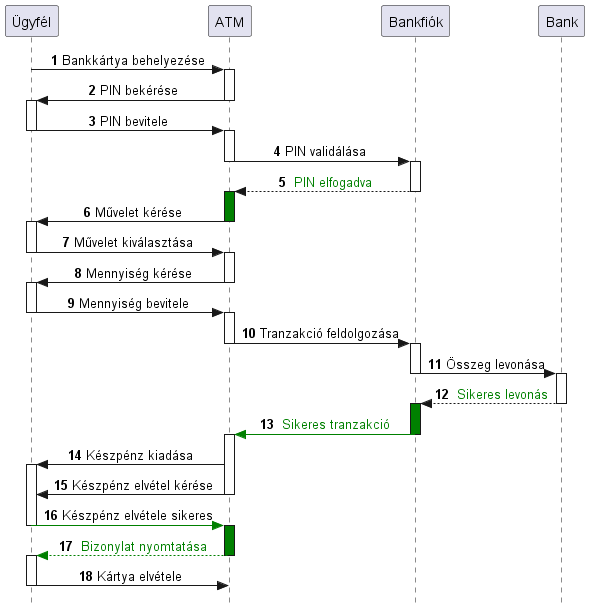

The diagram above was rendered by PlantUML. Its source (embedded in the PNG):
@startuml ATM működése

skinparam Style strictuml
skinparam SequenceMessageAlignment center
autonumber

participant Ügyfél as customer
participant ATM as atm
participant Bankfiók as account
participant Bank as bank

customer -> atm : Bankkártya behelyezése
activate atm
atm -> customer : PIN bekérése
deactivate atm

activate customer
customer -> atm : PIN bevitele
deactivate customer

activate atm
atm -> account : PIN validálása
deactivate atm

activate account
return <font color=green> PIN elfogadva
deactivate account

activate atm #green
atm -> customer : Művelet kérése
deactivate atm

activate customer
customer -> atm : Művelet kiválasztása
deactivate customer

activate atm
atm -> customer : Mennyiség kérése
deactivate atm

activate customer
customer -> atm : Mennyiség bevitele
deactivate customer

activate atm
atm -> account : Tranzakció feldolgozása
deactivate atm

activate account
account -> bank : Összeg levonása
deactivate account

activate bank
return <font color=green> Sikeres levonás
deactivate bank

activate account #green
account -[#green]> atm : <font color=green> Sikeres tranzakció
deactivate account

activate atm 
atm -> customer : Készpénz kiadása


activate customer
atm -> customer : Készpénz elvétel kérése
deactivate atm

customer -[#green]> atm  : Készpénz elvétele sikeres
deactivate customer

activate atm #green
return <font color=green> Bizonylat nyomtatása
deactivate atm

activate customer
customer -> atm : Kártya elvétele
deactivate customer

@enduml